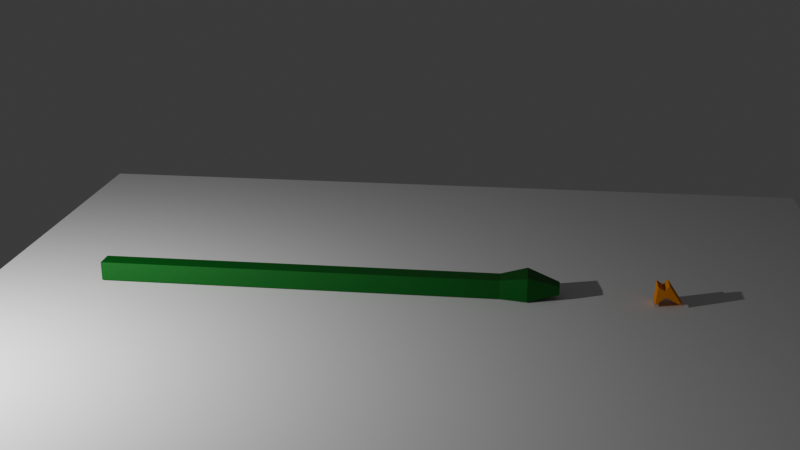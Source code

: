 # Source: DeadlySnakeAnimation.blend  (saved by Blender 5.1.29; exported with 4.5.12 LTS)
import bpy
from mathutils import Matrix  # noqa: F401  (used for matrix-valued properties, if any)

bpy.ops.wm.read_factory_settings(use_empty=True)
scene = bpy.context.scene
scene.name = 'Scene'

# ---- collections
col_collection = bpy.data.collections.new('Collection'); scene.collection.children.link(col_collection)

# ---- materials (node trees are filled in below, after node groups)
mat_dark_green = bpy.data.materials.new('dark-green')
mat_object = bpy.data.materials.new('object')

# ---- material node trees
mat_dark_green.use_nodes = True; mat_dark_green.node_tree.nodes.clear()
_N = mat_dark_green.node_tree.nodes; _L = mat_dark_green.node_tree.links
n0 = _N.new('ShaderNodeBsdfPrincipled'); n0.name = 'Principled BSDF'; n0.location = (-200, 100)
n0.inputs[0].default_value = (0.0, 0.1357, 0.007071, 1.0)
n0.inputs[1].default_value = 0.3
n1 = _N.new('ShaderNodeOutputMaterial'); n1.name = 'Material Output'; n1.location = (200, 100)
_L.new(n0.outputs[0], n1.inputs[0])
n1.is_active_output = True
mat_object.use_nodes = True; mat_object.node_tree.nodes.clear()
_N = mat_object.node_tree.nodes; _L = mat_object.node_tree.links
n0 = _N.new('ShaderNodeBsdfPrincipled'); n0.name = 'Principled BSDF'; n0.location = (-200, 100)
n0.inputs[0].default_value = (0.8, 0.2576, 0.002624, 1.0)
n0.inputs[2].default_value = 1.0
n1 = _N.new('ShaderNodeOutputMaterial'); n1.name = 'Material Output'; n1.location = (200, 100)
_L.new(n0.outputs[0], n1.inputs[0])
n1.is_active_output = True

# ---- world
world_world = bpy.data.worlds.new('World'); scene.world = world_world
world_world.use_nodes = True; world_world.node_tree.nodes.clear()
_N = world_world.node_tree.nodes; _L = world_world.node_tree.links
n0 = _N.new('ShaderNodeOutputWorld'); n0.name = 'World Output'; n0.location = (200, 100)
n1 = _N.new('ShaderNodeBackground'); n1.name = 'Background'; n1.location = (-200, 100)
n1.inputs[0].default_value = (0.05088, 0.05088, 0.05088, 1.0)
_L.new(n1.outputs[0], n0.inputs[0])
n0.is_active_output = True
world_world.color = (0.05088, 0.05088, 0.05088)
world_world.sun_shadow_jitter_overblur = 0.0

# ---- cameras
cam_camera = bpy.data.cameras.new('Camera')
cam_camera.clip_end = 100.0
cam_camera.ortho_scale = 7.314

# ---- lights
light_light = bpy.data.lights.new('Light', 'POINT')
light_light.energy = 5000.0
light_light.shadow_soft_size = 0.1

# ---- meshes
me_cube_002 = bpy.data.meshes.new('Cube.002')
me_cube_002.from_pydata([(-6.0, -0.284, -0.284), (-6.0, -0.284, 0.284), (-6.0, 0.284, -0.284), (-6.0, 0.284, 0.284), (6.0, -0.284, -0.284), (6.0, -0.284, 0.284), (6.0, 0.284, -0.284), (6.0, 0.284, 0.284), (6.8, 0.4421, 0.4457), (6.8, 0.4421, -0.284), (6.8, -0.4421, -0.284), (6.8, -0.4421, 0.4457), (7.731, 0.1683, 0.1526), (7.731, 0.1683, -0.1252), (7.731, -0.1683, -0.1252), (7.731, -0.1683, 0.1526), (5.613, 0.284, -0.284), (5.226, 0.284, -0.284), (4.839, 0.284, -0.284), (4.452, 0.284, -0.284), (4.065, 0.284, -0.284), (3.677, 0.284, -0.284), (3.29, 0.284, -0.284), (2.903, 0.284, -0.284), (2.516, 0.284, -0.284), (2.129, 0.284, -0.284), (1.742, 0.284, -0.284), (1.355, 0.284, -0.284), (0.9677, 0.284, -0.284), (0.5806, 0.284, -0.284), (0.1935, 0.284, -0.284), (-0.1935, 0.284, -0.284), (-0.5806, 0.284, -0.284), (-0.9677, 0.284, -0.284), (-1.355, 0.284, -0.284), (-1.742, 0.284, -0.284), (-2.129, 0.284, -0.284), (-2.516, 0.284, -0.284), (-2.903, 0.284, -0.284), (-3.29, 0.284, -0.284), (-3.677, 0.284, -0.284), (-4.065, 0.284, -0.284), (-4.452, 0.284, -0.284), (-4.839, 0.284, -0.284), (-5.226, 0.284, -0.284), (-5.613, 0.284, -0.284), (-5.613, 0.284, 0.284), (-5.226, 0.284, 0.284), (-4.839, 0.284, 0.284), (-4.452, 0.284, 0.284), (-4.065, 0.284, 0.284), (-3.677, 0.284, 0.284), (-3.29, 0.284, 0.284), (-2.903, 0.284, 0.284), (-2.516, 0.284, 0.284), (-2.129, 0.284, 0.284), (-1.742, 0.284, 0.284), (-1.355, 0.284, 0.284), (-0.9677, 0.284, 0.284), (-0.5806, 0.284, 0.284), (-0.1935, 0.284, 0.284), (0.1935, 0.284, 0.284), (0.5806, 0.284, 0.284), (0.9677, 0.284, 0.284), (1.355, 0.284, 0.284), (1.742, 0.284, 0.284), (2.129, 0.284, 0.284), (2.516, 0.284, 0.284), (2.903, 0.284, 0.284), (3.29, 0.284, 0.284), (3.677, 0.284, 0.284), (4.065, 0.284, 0.284), (4.452, 0.284, 0.284), (4.839, 0.284, 0.284), (5.226, 0.284, 0.284), (5.613, 0.284, 0.284), (-5.613, -0.284, -0.284), (-5.226, -0.284, -0.284), (-4.839, -0.284, -0.284), (-4.452, -0.284, -0.284), (-4.065, -0.284, -0.284), (-3.677, -0.284, -0.284), (-3.29, -0.284, -0.284), (-2.903, -0.284, -0.284), (-2.516, -0.284, -0.284), (-2.129, -0.284, -0.284), (-1.742, -0.284, -0.284), (-1.355, -0.284, -0.284), (-0.9677, -0.284, -0.284), (-0.5806, -0.284, -0.284), (-0.1935, -0.284, -0.284), (0.1935, -0.284, -0.284), (0.5806, -0.284, -0.284), (0.9677, -0.284, -0.284), (1.355, -0.284, -0.284), (1.742, -0.284, -0.284), (2.129, -0.284, -0.284), (2.516, -0.284, -0.284), (2.903, -0.284, -0.284), (3.29, -0.284, -0.284), (3.677, -0.284, -0.284), (4.065, -0.284, -0.284), (4.452, -0.284, -0.284), (4.839, -0.284, -0.284), (5.226, -0.284, -0.284), (5.613, -0.284, -0.284), (5.613, -0.284, 0.284), (5.226, -0.284, 0.284), (4.839, -0.284, 0.284), (4.452, -0.284, 0.284), (4.065, -0.284, 0.284), (3.677, -0.284, 0.284), (3.29, -0.284, 0.284), (2.903, -0.284, 0.284), (2.516, -0.284, 0.284), (2.129, -0.284, 0.284), (1.742, -0.284, 0.284), (1.355, -0.284, 0.284), (0.9677, -0.284, 0.284), (0.5806, -0.284, 0.284), (0.1935, -0.284, 0.284), (-0.1935, -0.284, 0.284), (-0.5806, -0.284, 0.284), (-0.9677, -0.284, 0.284), (-1.355, -0.284, 0.284), (-1.742, -0.284, 0.284), (-2.129, -0.284, 0.284), (-2.516, -0.284, 0.284), (-2.903, -0.284, 0.284), (-3.29, -0.284, 0.284), (-3.677, -0.284, 0.284), (-4.065, -0.284, 0.284), (-4.452, -0.284, 0.284), (-4.839, -0.284, 0.284), (-5.226, -0.284, 0.284), (-5.613, -0.284, 0.284)], [], [(0, 1, 3, 2), (16, 75, 7, 6), (7, 5, 11, 8), (76, 135, 1, 0), (16, 6, 4, 105), (46, 3, 1, 135), (11, 10, 14, 15), (6, 7, 8, 9), (5, 4, 10, 11), (4, 6, 9, 10), (13, 12, 15, 14), (10, 9, 13, 14), (8, 11, 15, 12), (9, 8, 12, 13), (7, 75, 106, 5), (75, 74, 107, 106), (74, 73, 108, 107), (73, 72, 109, 108), (72, 71, 110, 109), (71, 70, 111, 110), (70, 69, 112, 111), (69, 68, 113, 112), (68, 67, 114, 113), (67, 66, 115, 114), (66, 65, 116, 115), (65, 64, 117, 116), (64, 63, 118, 117), (63, 62, 119, 118), (62, 61, 120, 119), (61, 60, 121, 120), (60, 59, 122, 121), (59, 58, 123, 122), (58, 57, 124, 123), (57, 56, 125, 124), (56, 55, 126, 125), (55, 54, 127, 126), (54, 53, 128, 127), (53, 52, 129, 128), (52, 51, 130, 129), (51, 50, 131, 130), (50, 49, 132, 131), (49, 48, 133, 132), (48, 47, 134, 133), (47, 46, 135, 134), (2, 45, 76, 0), (45, 44, 77, 76), (44, 43, 78, 77), (43, 42, 79, 78), (42, 41, 80, 79), (41, 40, 81, 80), (40, 39, 82, 81), (39, 38, 83, 82), (38, 37, 84, 83), (37, 36, 85, 84), (36, 35, 86, 85), (35, 34, 87, 86), (34, 33, 88, 87), (33, 32, 89, 88), (32, 31, 90, 89), (31, 30, 91, 90), (30, 29, 92, 91), (29, 28, 93, 92), (28, 27, 94, 93), (27, 26, 95, 94), (26, 25, 96, 95), (25, 24, 97, 96), (24, 23, 98, 97), (23, 22, 99, 98), (22, 21, 100, 99), (21, 20, 101, 100), (20, 19, 102, 101), (19, 18, 103, 102), (18, 17, 104, 103), (17, 16, 105, 104), (4, 5, 106, 105), (105, 106, 107, 104), (104, 107, 108, 103), (103, 108, 109, 102), (102, 109, 110, 101), (101, 110, 111, 100), (100, 111, 112, 99), (99, 112, 113, 98), (98, 113, 114, 97), (97, 114, 115, 96), (96, 115, 116, 95), (95, 116, 117, 94), (94, 117, 118, 93), (93, 118, 119, 92), (92, 119, 120, 91), (91, 120, 121, 90), (90, 121, 122, 89), (89, 122, 123, 88), (88, 123, 124, 87), (87, 124, 125, 86), (86, 125, 126, 85), (85, 126, 127, 84), (84, 127, 128, 83), (83, 128, 129, 82), (82, 129, 130, 81), (81, 130, 131, 80), (80, 131, 132, 79), (79, 132, 133, 78), (78, 133, 134, 77), (77, 134, 135, 76), (2, 3, 46, 45), (45, 46, 47, 44), (44, 47, 48, 43), (43, 48, 49, 42), (42, 49, 50, 41), (41, 50, 51, 40), (40, 51, 52, 39), (39, 52, 53, 38), (38, 53, 54, 37), (37, 54, 55, 36), (36, 55, 56, 35), (35, 56, 57, 34), (34, 57, 58, 33), (33, 58, 59, 32), (32, 59, 60, 31), (31, 60, 61, 30), (30, 61, 62, 29), (29, 62, 63, 28), (28, 63, 64, 27), (27, 64, 65, 26), (26, 65, 66, 25), (25, 66, 67, 24), (24, 67, 68, 23), (23, 68, 69, 22), (22, 69, 70, 21), (21, 70, 71, 20), (20, 71, 72, 19), (19, 72, 73, 18), (18, 73, 74, 17), (17, 74, 75, 16)])
_uv = me_cube_002.uv_layers.new(name='UVMap')
_uv.uv.foreach_set('vector', [0.375, 0.0, 0.625, 0.0, 0.625, 0.25, 0.375, 0.25, 0.375, 0.4919, 0.625, 0.4919, 0.625, 0.5, 0.375, 0.5, 0.625, 0.5, 0.625, 0.75, 0.625, 0.75, 0.625, 0.5, 0.375, 0.9919, 0.625, 0.9919, 0.625, 1.0, 0.375, 1.0, 0.3669, 0.5, 0.375, 0.5, 0.375, 0.75, 0.3669, 0.75, 0.8669, 0.5, 0.875, 0.5, 0.875, 0.75, 0.8669, 0.75, 0.625, 0.75, 0.375, 0.75, 0.375, 0.75, 0.625, 0.75, 0.375, 0.5, 0.625, 0.5, 0.625, 0.5, 0.375, 0.5, 0.625, 0.75, 0.375, 0.75, 0.375, 0.75, 0.625, 0.75, 0.375, 0.75, 0.375, 0.5, 0.375, 0.5, 0.375, 0.75, 0.375, 0.5, 0.625, 0.5, 0.625, 0.75, 0.375, 0.75, 0.375, 0.75, 0.375, 0.5, 0.375, 0.5, 0.375, 0.75, 0.625, 0.5, 0.625, 0.75, 0.625, 0.75, 0.625, 0.5, 0.375, 0.5, 0.625, 0.5, 0.625, 0.5, 0.375, 0.5, 0.625, 0.5, 0.6331, 0.5, 0.6331, 0.75, 0.625, 0.75, 0.6331, 0.5, 0.6411, 0.5, 0.6411, 0.75, 0.6331, 0.75, 0.6411, 0.5, 0.6492, 0.5, 0.6492, 0.75, 0.6411, 0.75, 0.6492, 0.5, 0.6573, 0.5, 0.6573, 0.75, 0.6492, 0.75, 0.6573, 0.5, 0.6653, 0.5, 0.6653, 0.75, 0.6573, 0.75, 0.6653, 0.5, 0.6734, 0.5, 0.6734, 0.75, 0.6653, 0.75, 0.6734, 0.5, 0.6815, 0.5, 0.6815, 0.75, 0.6734, 0.75, 0.6815, 0.5, 0.6895, 0.5, 0.6895, 0.75, 0.6815, 0.75, 0.6895, 0.5, 0.6976, 0.5, 0.6976, 0.75, 0.6895, 0.75, 0.6976, 0.5, 0.7056, 0.5, 0.7056, 0.75, 0.6976, 0.75, 0.7056, 0.5, 0.7137, 0.5, 0.7137, 0.75, 0.7056, 0.75, 0.7137, 0.5, 0.7218, 0.5, 0.7218, 0.75, 0.7137, 0.75, 0.7218, 0.5, 0.7298, 0.5, 0.7298, 0.75, 0.7218, 0.75, 0.7298, 0.5, 0.7379, 0.5, 0.7379, 0.75, 0.7298, 0.75, 0.7379, 0.5, 0.746, 0.5, 0.746, 0.75, 0.7379, 0.75, 0.746, 0.5, 0.754, 0.5, 0.754, 0.75, 0.746, 0.75, 0.754, 0.5, 0.7621, 0.5, 0.7621, 0.75, 0.754, 0.75, 0.7621, 0.5, 0.7702, 0.5, 0.7702, 0.75, 0.7621, 0.75, 0.7702, 0.5, 0.7782, 0.5, 0.7782, 0.75, 0.7702, 0.75, 0.7782, 0.5, 0.7863, 0.5, 0.7863, 0.75, 0.7782, 0.75, 0.7863, 0.5, 0.7944, 0.5, 0.7944, 0.75, 0.7863, 0.75, 0.7944, 0.5, 0.8024, 0.5, 0.8024, 0.75, 0.7944, 0.75, 0.8024, 0.5, 0.8105, 0.5, 0.8105, 0.75, 0.8024, 0.75, 0.8105, 0.5, 0.8185, 0.5, 0.8185, 0.75, 0.8105, 0.75, 0.8185, 0.5, 0.8266, 0.5, 0.8266, 0.75, 0.8185, 0.75, 0.8266, 0.5, 0.8347, 0.5, 0.8347, 0.75, 0.8266, 0.75, 0.8347, 0.5, 0.8427, 0.5, 0.8427, 0.75, 0.8347, 0.75, 0.8427, 0.5, 0.8508, 0.5, 0.8508, 0.75, 0.8427, 0.75, 0.8508, 0.5, 0.8589, 0.5, 0.8589, 0.75, 0.8508, 0.75, 0.8589, 0.5, 0.8669, 0.5, 0.8669, 0.75, 0.8589, 0.75, 0.125, 0.5, 0.1331, 0.5, 0.1331, 0.75, 0.125, 0.75, 0.1331, 0.5, 0.1411, 0.5, 0.1411, 0.75, 0.1331, 0.75, 0.1411, 0.5, 0.1492, 0.5, 0.1492, 0.75, 0.1411, 0.75, 0.1492, 0.5, 0.1573, 0.5, 0.1573, 0.75, 0.1492, 0.75, 0.1573, 0.5, 0.1653, 0.5, 0.1653, 0.75, 0.1573, 0.75, 0.1653, 0.5, 0.1734, 0.5, 0.1734, 0.75, 0.1653, 0.75, 0.1734, 0.5, 0.1815, 0.5, 0.1815, 0.75, 0.1734, 0.75, 0.1815, 0.5, 0.1895, 0.5, 0.1895, 0.75, 0.1815, 0.75, 0.1895, 0.5, 0.1976, 0.5, 0.1976, 0.75, 0.1895, 0.75, 0.1976, 0.5, 0.2056, 0.5, 0.2056, 0.75, 0.1976, 0.75, 0.2056, 0.5, 0.2137, 0.5, 0.2137, 0.75, 0.2056, 0.75, 0.2137, 0.5, 0.2218, 0.5, 0.2218, 0.75, 0.2137, 0.75, 0.2218, 0.5, 0.2298, 0.5, 0.2298, 0.75, 0.2218, 0.75, 0.2298, 0.5, 0.2379, 0.5, 0.2379, 0.75, 0.2298, 0.75, 0.2379, 0.5, 0.246, 0.5, 0.246, 0.75, 0.2379, 0.75, 0.246, 0.5, 0.254, 0.5, 0.254, 0.75, 0.246, 0.75, 0.254, 0.5, 0.2621, 0.5, 0.2621, 0.75, 0.254, 0.75, 0.2621, 0.5, 0.2702, 0.5, 0.2702, 0.75, 0.2621, 0.75, 0.2702, 0.5, 0.2782, 0.5, 0.2782, 0.75, 0.2702, 0.75, 0.2782, 0.5, 0.2863, 0.5, 0.2863, 0.75, 0.2782, 0.75, 0.2863, 0.5, 0.2944, 0.5, 0.2944, 0.75, 0.2863, 0.75, 0.2944, 0.5, 0.3024, 0.5, 0.3024, 0.75, 0.2944, 0.75, 0.3024, 0.5, 0.3105, 0.5, 0.3105, 0.75, 0.3024, 0.75, 0.3105, 0.5, 0.3185, 0.5, 0.3185, 0.75, 0.3105, 0.75, 0.3185, 0.5, 0.3266, 0.5, 0.3266, 0.75, 0.3185, 0.75, 0.3266, 0.5, 0.3347, 0.5, 0.3347, 0.75, 0.3266, 0.75, 0.3347, 0.5, 0.3427, 0.5, 0.3427, 0.75, 0.3347, 0.75, 0.3427, 0.5, 0.3508, 0.5, 0.3508, 0.75, 0.3427, 0.75, 0.3508, 0.5, 0.3589, 0.5, 0.3589, 0.75, 0.3508, 0.75, 0.3589, 0.5, 0.3669, 0.5, 0.3669, 0.75, 0.3589, 0.75, 0.375, 0.75, 0.625, 0.75, 0.625, 0.7581, 0.375, 0.7581, 0.375, 0.7581, 0.625, 0.7581, 0.625, 0.7661, 0.375, 0.7661, 0.375, 0.7661, 0.625, 0.7661, 0.625, 0.7742, 0.375, 0.7742, 0.375, 0.7742, 0.625, 0.7742, 0.625, 0.7823, 0.375, 0.7823, 0.375, 0.7823, 0.625, 0.7823, 0.625, 0.7903, 0.375, 0.7903, 0.375, 0.7903, 0.625, 0.7903, 0.625, 0.7984, 0.375, 0.7984, 0.375, 0.7984, 0.625, 0.7984, 0.625, 0.8065, 0.375, 0.8065, 0.375, 0.8065, 0.625, 0.8065, 0.625, 0.8145, 0.375, 0.8145, 0.375, 0.8145, 0.625, 0.8145, 0.625, 0.8226, 0.375, 0.8226, 0.375, 0.8226, 0.625, 0.8226, 0.625, 0.8306, 0.375, 0.8306, 0.375, 0.8306, 0.625, 0.8306, 0.625, 0.8387, 0.375, 0.8387, 0.375, 0.8387, 0.625, 0.8387, 0.625, 0.8468, 0.375, 0.8468, 0.375, 0.8468, 0.625, 0.8468, 0.625, 0.8548, 0.375, 0.8548, 0.375, 0.8548, 0.625, 0.8548, 0.625, 0.8629, 0.375, 0.8629, 0.375, 0.8629, 0.625, 0.8629, 0.625, 0.871, 0.375, 0.871, 0.375, 0.871, 0.625, 0.871, 0.625, 0.879, 0.375, 0.879, 0.375, 0.879, 0.625, 0.879, 0.625, 0.8871, 0.375, 0.8871, 0.375, 0.8871, 0.625, 0.8871, 0.625, 0.8952, 0.375, 0.8952, 0.375, 0.8952, 0.625, 0.8952, 0.625, 0.9032, 0.375, 0.9032, 0.375, 0.9032, 0.625, 0.9032, 0.625, 0.9113, 0.375, 0.9113, 0.375, 0.9113, 0.625, 0.9113, 0.625, 0.9194, 0.375, 0.9194, 0.375, 0.9194, 0.625, 0.9194, 0.625, 0.9274, 0.375, 0.9274, 0.375, 0.9274, 0.625, 0.9274, 0.625, 0.9355, 0.375, 0.9355, 0.375, 0.9355, 0.625, 0.9355, 0.625, 0.9435, 0.375, 0.9435, 0.375, 0.9435, 0.625, 0.9435, 0.625, 0.9516, 0.375, 0.9516, 0.375, 0.9516, 0.625, 0.9516, 0.625, 0.9597, 0.375, 0.9597, 0.375, 0.9597, 0.625, 0.9597, 0.625, 0.9677, 0.375, 0.9677, 0.375, 0.9677, 0.625, 0.9677, 0.625, 0.9758, 0.375, 0.9758, 0.375, 0.9758, 0.625, 0.9758, 0.625, 0.9839, 0.375, 0.9839, 0.375, 0.9839, 0.625, 0.9839, 0.625, 0.9919, 0.375, 0.9919, 0.375, 0.25, 0.625, 0.25, 0.625, 0.2581, 0.375, 0.2581, 0.375, 0.2581, 0.625, 0.2581, 0.625, 0.2661, 0.375, 0.2661, 0.375, 0.2661, 0.625, 0.2661, 0.625, 0.2742, 0.375, 0.2742, 0.375, 0.2742, 0.625, 0.2742, 0.625, 0.2823, 0.375, 0.2823, 0.375, 0.2823, 0.625, 0.2823, 0.625, 0.2903, 0.375, 0.2903, 0.375, 0.2903, 0.625, 0.2903, 0.625, 0.2984, 0.375, 0.2984, 0.375, 0.2984, 0.625, 0.2984, 0.625, 0.3065, 0.375, 0.3065, 0.375, 0.3065, 0.625, 0.3065, 0.625, 0.3145, 0.375, 0.3145, 0.375, 0.3145, 0.625, 0.3145, 0.625, 0.3226, 0.375, 0.3226, 0.375, 0.3226, 0.625, 0.3226, 0.625, 0.3306, 0.375, 0.3306, 0.375, 0.3306, 0.625, 0.3306, 0.625, 0.3387, 0.375, 0.3387, 0.375, 0.3387, 0.625, 0.3387, 0.625, 0.3468, 0.375, 0.3468, 0.375, 0.3468, 0.625, 0.3468, 0.625, 0.3548, 0.375, 0.3548, 0.375, 0.3548, 0.625, 0.3548, 0.625, 0.3629, 0.375, 0.3629, 0.375, 0.3629, 0.625, 0.3629, 0.625, 0.371, 0.375, 0.371, 0.375, 0.371, 0.625, 0.371, 0.625, 0.379, 0.375, 0.379, 0.375, 0.379, 0.625, 0.379, 0.625, 0.3871, 0.375, 0.3871, 0.375, 0.3871, 0.625, 0.3871, 0.625, 0.3952, 0.375, 0.3952, 0.375, 0.3952, 0.625, 0.3952, 0.625, 0.4032, 0.375, 0.4032, 0.375, 0.4032, 0.625, 0.4032, 0.625, 0.4113, 0.375, 0.4113, 0.375, 0.4113, 0.625, 0.4113, 0.625, 0.4194, 0.375, 0.4194, 0.375, 0.4194, 0.625, 0.4194, 0.625, 0.4274, 0.375, 0.4274, 0.375, 0.4274, 0.625, 0.4274, 0.625, 0.4355, 0.375, 0.4355, 0.375, 0.4355, 0.625, 0.4355, 0.625, 0.4435, 0.375, 0.4435, 0.375, 0.4435, 0.625, 0.4435, 0.625, 0.4516, 0.375, 0.4516, 0.375, 0.4516, 0.625, 0.4516, 0.625, 0.4597, 0.375, 0.4597, 0.375, 0.4597, 0.625, 0.4597, 0.625, 0.4677, 0.375, 0.4677, 0.375, 0.4677, 0.625, 0.4677, 0.625, 0.4758, 0.375, 0.4758, 0.375, 0.4758, 0.625, 0.4758, 0.625, 0.4839, 0.375, 0.4839, 0.375, 0.4839, 0.625, 0.4839, 0.625, 0.4919, 0.375, 0.4919])
me_cube_002.materials.append(mat_dark_green)
me_cube_002.update()
me_cube_003 = bpy.data.meshes.new('Cube.003')
me_cube_003.from_pydata([(-0.5332, -1.0, -1.0), (-1.678, -1.0, 1.452), (-0.5332, 1.0, -1.0), (-1.678, 1.0, 1.452), (0.6311, -1.0, -1.0), (1.136, -1.0, 1.098), (0.6311, 1.0, -1.0), (1.136, 1.0, 1.098), (0.0, 1.0, -0.4354), (-0.03011, 1.0, 0.2697), (0.0, -1.0, -0.4354), (-0.03011, -1.0, 0.2697)], [], [(0, 1, 3, 2), (8, 9, 7, 6), (6, 7, 5, 4), (10, 11, 1, 0), (8, 6, 4, 10), (9, 3, 1, 11), (7, 9, 11, 5), (2, 8, 10, 0), (4, 5, 11, 10), (2, 3, 9, 8)])
_uv = me_cube_003.uv_layers.new(name='UVMap')
_uv.uv.foreach_set('vector', [0.375, 0.0, 0.625, 0.0, 0.625, 0.25, 0.375, 0.25, 0.375, 0.375, 0.625, 0.375, 0.625, 0.5, 0.375, 0.5, 0.375, 0.5, 0.625, 0.5, 0.625, 0.75, 0.375, 0.75, 0.375, 0.875, 0.625, 0.875, 0.625, 1.0, 0.375, 1.0, 0.25, 0.5, 0.375, 0.5, 0.375, 0.75, 0.25, 0.75, 0.75, 0.5, 0.875, 0.5, 0.875, 0.75, 0.75, 0.75, 0.625, 0.5, 0.75, 0.5, 0.75, 0.75, 0.625, 0.75, 0.125, 0.5, 0.25, 0.5, 0.25, 0.75, 0.125, 0.75, 0.375, 0.75, 0.625, 0.75, 0.625, 0.875, 0.375, 0.875, 0.375, 0.25, 0.625, 0.25, 0.625, 0.375, 0.375, 0.375])
me_cube_003.materials.append(mat_object)
me_cube_003.update()
me_plane = bpy.data.meshes.new('Plane')
me_plane.from_pydata([(-1.0, -1.0, 0.0), (1.0, -1.0, 0.0), (-1.0, 1.0, 0.0), (1.0, 1.0, 0.0)], [], [(0, 1, 3, 2)])
_uv = me_plane.uv_layers.new(name='UVMap')
_uv.uv.foreach_set('vector', [0.0, 0.0, 1.0, 0.0, 1.0, 1.0, 0.0, 1.0])
me_plane.update()
arm_armature_003 = bpy.data.armatures.new('Armature.003')  # bones are not reproduced

# ---- objects
ob_light = bpy.data.objects.new('Light', light_light)
ob_camera = bpy.data.objects.new('Camera', cam_camera)
ob_cube = bpy.data.objects.new('Cube', me_cube_002)
ob_armature = bpy.data.objects.new('Armature', arm_armature_003)
ob_cube_001 = bpy.data.objects.new('Cube.001', me_cube_003)
ob_plane = bpy.data.objects.new('Plane', me_plane)

# ---- transforms, parenting, visibility, modifiers, constraints
ob_light.location = (-8.811, -7.825, 6.394)
ob_light.rotation_euler = (0.6503, 0.05522, 1.866)
ob_light.lock_rotations_4d = False
ob_light.empty_display_type = 'ARROWS'
ob_light.color = (0.0, 0.0, 0.0, 0.0)
ob_light.lineart.crease_threshold = 0.0
ob_camera.location = (6.773, -30.17, 12.79)
ob_camera.rotation_euler = (1.232, 2.402e-07, 0.1224)
ob_camera.lock_rotations_4d = False
ob_camera.empty_display_type = 'ARROWS'
ob_camera.color = (0.0, 0.0, 0.0, 0.0)
ob_camera.display_type = 'WIRE'
ob_camera.lineart.crease_threshold = 0.0
ob_cube.parent = ob_armature
ob_cube.matrix_parent_inverse = Matrix(((1.947e-07, -1.694e-21, -1.0, 1.164e-06), (-1.344e-07, 1.0, -2.616e-14, -8.035e-07), (1.0, 1.344e-07, 1.947e-07, 5.981), (-0.0, 0.0, -0.0, 1.0)))
ob_cube.location = (0.0, 0.0, 0.0)
_vg = ob_cube.vertex_groups.new(name='Bone')
for _i, _w in zip([0, 1, 2, 3, 41, 42, 43, 44, 45, 46, 47, 48, 49, 50, 76, 77, 78, 79, 80, 131, 132, 133, 134, 135], [0.9985, 0.9987, 0.9987, 0.9985, 0.005222, 0.1529, 0.8471, 0.9724, 0.9949, 0.9949, 0.9724, 0.8471, 0.1529, 0.005222, 0.9949, 0.9724, 0.8471, 0.1529, 0.005222, 0.005222, 0.1529, 0.8471, 0.9724, 0.9949]): _vg.add([_i], _w, 'REPLACE')
_vg = ob_cube.vertex_groups.new(name='Bone.001')
for _i, _w in zip([38, 39, 40, 41, 42, 43, 44, 47, 48, 49, 50, 51, 52, 53, 77, 78, 79, 80, 81, 82, 83, 128, 129, 130, 131, 132, 133, 134], [0.004897, 0.152, 0.8421, 0.9448, 0.8421, 0.152, 0.004927, 0.004935, 0.152, 0.8421, 0.9448, 0.8421, 0.152, 0.004898, 0.004935, 0.152, 0.8421, 0.9448, 0.8421, 0.152, 0.004898, 0.004897, 0.152, 0.8421, 0.9448, 0.8421, 0.152, 0.004927]): _vg.add([_i], _w, 'REPLACE')
_vg = ob_cube.vertex_groups.new(name='Bone.002')
for _i, _w in zip([35, 36, 37, 38, 39, 40, 41, 50, 51, 52, 53, 54, 55, 56, 80, 81, 82, 83, 84, 85, 86, 125, 126, 127, 128, 129, 130, 131], [0.004898, 0.152, 0.8421, 0.9448, 0.8421, 0.152, 0.004898, 0.004898, 0.152, 0.8421, 0.9448, 0.8421, 0.152, 0.004898, 0.004898, 0.152, 0.8421, 0.9448, 0.8421, 0.152, 0.004898, 0.004897, 0.152, 0.8421, 0.9448, 0.8421, 0.152, 0.004898]): _vg.add([_i], _w, 'REPLACE')
_vg = ob_cube.vertex_groups.new(name='Bone.003')
for _i, _w in zip([32, 33, 34, 35, 36, 37, 38, 53, 54, 55, 56, 57, 58, 59, 83, 84, 85, 86, 87, 88, 89, 122, 123, 124, 125, 126, 127, 128], [0.004897, 0.152, 0.8421, 0.9448, 0.8421, 0.152, 0.004898, 0.004897, 0.152, 0.8421, 0.9448, 0.8421, 0.152, 0.004898, 0.004898, 0.152, 0.8421, 0.9448, 0.8421, 0.152, 0.004898, 0.004897, 0.152, 0.8421, 0.9448, 0.8421, 0.152, 0.004898]): _vg.add([_i], _w, 'REPLACE')
_vg = ob_cube.vertex_groups.new(name='Bone.004')
for _i, _w in zip([28, 29, 30, 31, 32, 33, 34, 35, 56, 57, 58, 59, 60, 61, 62, 63, 86, 87, 88, 89, 90, 91, 92, 93, 118, 119, 120, 121, 122, 123, 124, 125], [0.005164, 0.1528, 0.8462, 0.9674, 0.9674, 0.8462, 0.1528, 0.005164, 0.005164, 0.1528, 0.8462, 0.9674, 0.9674, 0.8462, 0.1528, 0.005164, 0.005164, 0.1528, 0.8462, 0.9674, 0.9674, 0.8462, 0.1528, 0.005164, 0.005164, 0.1528, 0.8462, 0.9674, 0.9674, 0.8462, 0.1528, 0.005164]): _vg.add([_i], _w, 'REPLACE')
_vg = ob_cube.vertex_groups.new(name='Bone.005')
for _i, _w in zip([25, 26, 27, 28, 29, 30, 31, 60, 61, 62, 63, 64, 65, 66, 90, 91, 92, 93, 94, 95, 96, 115, 116, 117, 118, 119, 120, 121], [0.004898, 0.152, 0.8421, 0.9448, 0.8421, 0.152, 0.004898, 0.004897, 0.152, 0.8421, 0.9448, 0.8421, 0.152, 0.004898, 0.004898, 0.152, 0.8421, 0.9448, 0.8421, 0.152, 0.004898, 0.004898, 0.152, 0.8421, 0.9448, 0.8421, 0.152, 0.004898]): _vg.add([_i], _w, 'REPLACE')
_vg = ob_cube.vertex_groups.new(name='Bone.006')
for _i, _w in zip([22, 23, 24, 25, 26, 27, 28, 63, 64, 65, 66, 67, 68, 69, 93, 94, 95, 96, 97, 98, 99, 112, 113, 114, 115, 116, 117, 118], [0.004897, 0.152, 0.8421, 0.9448, 0.8421, 0.152, 0.004898, 0.004897, 0.152, 0.8421, 0.9448, 0.8421, 0.152, 0.004898, 0.004898, 0.152, 0.8421, 0.9448, 0.8421, 0.152, 0.004898, 0.004897, 0.152, 0.8421, 0.9448, 0.8421, 0.152, 0.004898]): _vg.add([_i], _w, 'REPLACE')
_vg = ob_cube.vertex_groups.new(name='Bone.007')
for _i, _w in zip([19, 20, 21, 22, 23, 24, 25, 66, 67, 68, 69, 70, 71, 72, 96, 97, 98, 99, 100, 101, 102, 109, 110, 111, 112, 113, 114, 115], [0.004897, 0.152, 0.8421, 0.9448, 0.8421, 0.152, 0.004898, 0.004897, 0.152, 0.8421, 0.9448, 0.8421, 0.152, 0.004898, 0.004898, 0.152, 0.8421, 0.9448, 0.8421, 0.152, 0.004898, 0.004897, 0.152, 0.8421, 0.9448, 0.8421, 0.152, 0.004898]): _vg.add([_i], _w, 'REPLACE')
_vg = ob_cube.vertex_groups.new(name='Bone.008')
for _i, _w in zip([16, 17, 18, 19, 20, 21, 22, 69, 70, 71, 72, 73, 74, 75, 99, 100, 101, 102, 103, 104, 105, 106, 107, 108, 109, 110, 111, 112], [0.004414, 0.152, 0.8421, 0.9448, 0.8421, 0.152, 0.004898, 0.004897, 0.152, 0.8421, 0.9448, 0.8421, 0.152, 0.004353, 0.004897, 0.152, 0.8421, 0.9448, 0.8421, 0.152, 0.004359, 0.004389, 0.152, 0.8421, 0.9448, 0.8421, 0.152, 0.004898]): _vg.add([_i], _w, 'REPLACE')
_vg = ob_cube.vertex_groups.new(name='Bone.009')
for _i, _w in zip([4, 5, 6, 7, 8, 9, 10, 11, 16, 17, 18, 19, 72, 73, 74, 75, 102, 103, 104, 105, 106, 107, 108, 109], [0.9315, 0.9238, 0.9273, 0.9269, 0.09798, 0.08342, 0.08374, 0.09783, 0.9602, 0.8449, 0.1525, 0.00508, 0.005077, 0.1525, 0.8448, 0.9601, 0.005083, 0.1525, 0.8449, 0.9608, 0.9597, 0.8448, 0.1525, 0.005076]): _vg.add([_i], _w, 'REPLACE')
_vg = ob_cube.vertex_groups.new(name='Bone.010')
for _i, _w in zip([4, 5, 6, 7, 8, 9, 10, 11, 12, 13, 14, 15], [0.06505, 0.07261, 0.06899, 0.06964, 0.9017, 0.9163, 0.9159, 0.9018, 0.9964, 0.9972, 0.9974, 0.9961]): _vg.add([_i], _w, 'REPLACE')
_m = ob_cube.modifiers.new('Armature', 'ARMATURE')
_m.object = ob_armature
ob_armature.location = (-5.981, 0.0, 0.3138)
ob_armature.rotation_euler = (-1.344e-07, 1.571, 0.0)
ob_armature.show_in_front = True
ob_cube_001.location = (10.71, 4.066e-09, 0.3776)
ob_cube_001.rotation_euler = (-2.703e-07, 2.987, -2.089e-08)
ob_cube_001.scale = (0.2705, 0.2705, 0.2705)
ob_plane.location = (3.483, 0.0, 0.0)
ob_plane.scale = (-12.98, -10.62, -10.62)

# ---- collection membership
col_collection.objects.link(ob_light)
col_collection.objects.link(ob_camera)
col_collection.objects.link(ob_cube)
col_collection.objects.link(ob_armature)
col_collection.objects.link(ob_cube_001)
col_collection.objects.link(ob_plane)

# ---- scene / render settings (as saved in the file)
scene.camera = ob_camera
scene.frame_start = 1; scene.frame_end = 40; scene.frame_set(33)
scene.render.engine = 'BLENDER_EEVEE_NEXT'
scene.render.image_settings.file_format = 'FFMPEG'
scene.render.image_settings.color_mode = 'RGB'
scene.render.bake_bias = 0.0
scene.render.bake_samples = 0
scene.cycles.sampling_pattern = 'TABULATED_SOBOL'
scene.eevee.use_volume_custom_range = False
bpy.context.view_layer.update()
